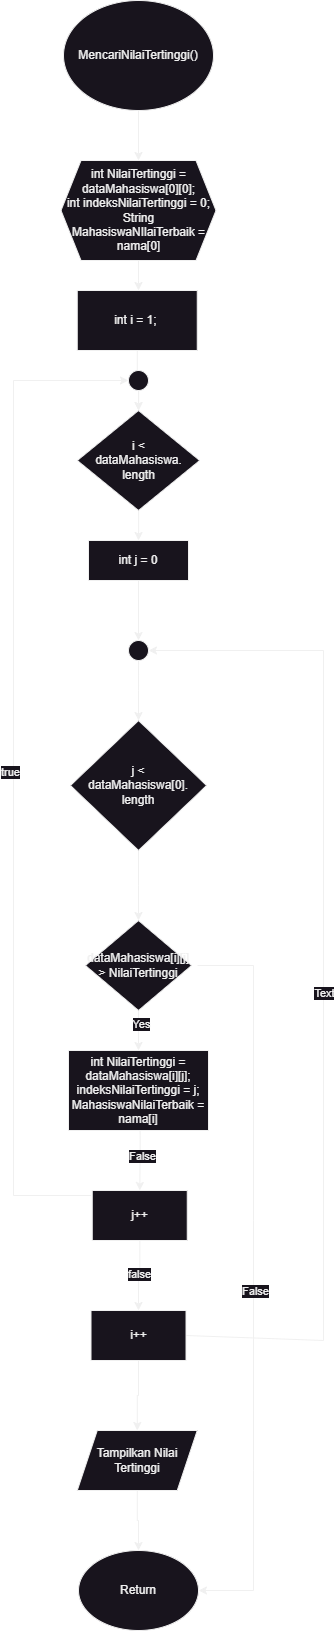

The diagram above was exported from draw.io. Its source (the exported page's mxGraphModel, read from the mxfile embedded in the PNG):
<mxGraphModel dx="472" dy="861" grid="1" gridSize="10" guides="1" tooltips="1" connect="1" arrows="1" fold="1" page="1" pageScale="1" pageWidth="850" pageHeight="1100" math="0" shadow="0">
  <root>
    <mxCell id="0" />
    <mxCell id="1" parent="0" />
    <mxCell id="iFc5gwqKBf42_tpnMc4f-3" style="edgeStyle=orthogonalEdgeStyle;rounded=0;orthogonalLoop=1;jettySize=auto;html=1;" parent="1" source="iFc5gwqKBf42_tpnMc4f-1" target="iFc5gwqKBf42_tpnMc4f-2" edge="1">
      <mxGeometry relative="1" as="geometry" />
    </mxCell>
    <mxCell id="iFc5gwqKBf42_tpnMc4f-1" value="MencariNilaiTertinggi()" style="ellipse;whiteSpace=wrap;html=1;" parent="1" vertex="1">
      <mxGeometry x="330" y="180" width="150" height="110" as="geometry" />
    </mxCell>
    <mxCell id="iFc5gwqKBf42_tpnMc4f-21" value="" style="edgeStyle=orthogonalEdgeStyle;rounded=0;orthogonalLoop=1;jettySize=auto;html=1;" parent="1" source="iFc5gwqKBf42_tpnMc4f-2" edge="1">
      <mxGeometry relative="1" as="geometry">
        <mxPoint x="405" y="470" as="targetPoint" />
      </mxGeometry>
    </mxCell>
    <mxCell id="iFc5gwqKBf42_tpnMc4f-2" value="int NilaiTertinggi = dataMahasiswa[0][0];&lt;br&gt;int indeksNilaiTertinggi = 0;&lt;br&gt;String MahasiswaNIlaiTerbaik = nama[0]" style="shape=hexagon;perimeter=hexagonPerimeter2;whiteSpace=wrap;html=1;fixedSize=1;" parent="1" vertex="1">
      <mxGeometry x="327.5" y="340" width="155" height="100" as="geometry" />
    </mxCell>
    <mxCell id="iFc5gwqKBf42_tpnMc4f-53" value="" style="edgeStyle=orthogonalEdgeStyle;rounded=0;orthogonalLoop=1;jettySize=auto;html=1;" parent="1" source="iFc5gwqKBf42_tpnMc4f-18" edge="1">
      <mxGeometry relative="1" as="geometry">
        <mxPoint x="405" y="1100" as="targetPoint" />
      </mxGeometry>
    </mxCell>
    <mxCell id="iFc5gwqKBf42_tpnMc4f-18" value="j &amp;lt; &lt;br&gt;dataMahasiswa[0].&lt;br&gt;length" style="rhombus;whiteSpace=wrap;html=1;" parent="1" vertex="1">
      <mxGeometry x="336.89" y="900" width="136.25" height="130" as="geometry" />
    </mxCell>
    <mxCell id="iFc5gwqKBf42_tpnMc4f-41" value="" style="edgeStyle=orthogonalEdgeStyle;rounded=0;orthogonalLoop=1;jettySize=auto;html=1;" parent="1" source="iFc5gwqKBf42_tpnMc4f-40" target="iFc5gwqKBf42_tpnMc4f-33" edge="1">
      <mxGeometry relative="1" as="geometry" />
    </mxCell>
    <mxCell id="iFc5gwqKBf42_tpnMc4f-43" value="" style="edgeStyle=orthogonalEdgeStyle;rounded=0;orthogonalLoop=1;jettySize=auto;html=1;" parent="1" source="iFc5gwqKBf42_tpnMc4f-30" target="iFc5gwqKBf42_tpnMc4f-33" edge="1">
      <mxGeometry relative="1" as="geometry" />
    </mxCell>
    <mxCell id="iFc5gwqKBf42_tpnMc4f-30" value="int i = 1;&amp;nbsp;" style="whiteSpace=wrap;html=1;" parent="1" vertex="1">
      <mxGeometry x="343.75" y="470" width="120" height="60" as="geometry" />
    </mxCell>
    <mxCell id="iFc5gwqKBf42_tpnMc4f-32" value="" style="edgeStyle=orthogonalEdgeStyle;rounded=0;orthogonalLoop=1;jettySize=auto;html=1;" parent="1" source="iFc5gwqKBf42_tpnMc4f-33" edge="1">
      <mxGeometry relative="1" as="geometry">
        <mxPoint x="405" y="720" as="targetPoint" />
      </mxGeometry>
    </mxCell>
    <mxCell id="iFc5gwqKBf42_tpnMc4f-33" value="i &amp;lt; &lt;br&gt;dataMahasiswa.&lt;br&gt;length" style="rhombus;whiteSpace=wrap;html=1;" parent="1" vertex="1">
      <mxGeometry x="343.75" y="590" width="122.5" height="100" as="geometry" />
    </mxCell>
    <mxCell id="iFc5gwqKBf42_tpnMc4f-40" value="" style="ellipse;whiteSpace=wrap;html=1;aspect=fixed;" parent="1" vertex="1">
      <mxGeometry x="395" y="550" width="20" height="20" as="geometry" />
    </mxCell>
    <mxCell id="iFc5gwqKBf42_tpnMc4f-49" value="" style="edgeStyle=orthogonalEdgeStyle;rounded=0;orthogonalLoop=1;jettySize=auto;html=1;" parent="1" source="iFc5gwqKBf42_tpnMc4f-44" target="iFc5gwqKBf42_tpnMc4f-45" edge="1">
      <mxGeometry relative="1" as="geometry" />
    </mxCell>
    <mxCell id="iFc5gwqKBf42_tpnMc4f-44" value="int j = 0" style="rounded=0;whiteSpace=wrap;html=1;" parent="1" vertex="1">
      <mxGeometry x="355" y="720" width="100" height="40" as="geometry" />
    </mxCell>
    <mxCell id="iFc5gwqKBf42_tpnMc4f-51" value="" style="edgeStyle=orthogonalEdgeStyle;rounded=0;orthogonalLoop=1;jettySize=auto;html=1;" parent="1" source="iFc5gwqKBf42_tpnMc4f-45" target="iFc5gwqKBf42_tpnMc4f-18" edge="1">
      <mxGeometry relative="1" as="geometry" />
    </mxCell>
    <mxCell id="iFc5gwqKBf42_tpnMc4f-45" value="" style="ellipse;whiteSpace=wrap;html=1;aspect=fixed;" parent="1" vertex="1">
      <mxGeometry x="395.01" y="820" width="20" height="20" as="geometry" />
    </mxCell>
    <mxCell id="iFc5gwqKBf42_tpnMc4f-61" value="" style="endArrow=classic;html=1;rounded=0;exitX=0;exitY=0.5;exitDx=0;exitDy=0;entryX=0;entryY=0.5;entryDx=0;entryDy=0;" parent="1" target="iFc5gwqKBf42_tpnMc4f-40" edge="1">
      <mxGeometry width="50" height="50" relative="1" as="geometry">
        <mxPoint x="357.5" y="1375" as="sourcePoint" />
        <mxPoint x="260" y="1000" as="targetPoint" />
        <Array as="points">
          <mxPoint x="280" y="1375" />
          <mxPoint x="280" y="560" />
        </Array>
      </mxGeometry>
    </mxCell>
    <mxCell id="iFc5gwqKBf42_tpnMc4f-62" value="true" style="edgeLabel;html=1;align=center;verticalAlign=middle;resizable=0;points=[];" parent="iFc5gwqKBf42_tpnMc4f-61" vertex="1" connectable="0">
      <mxGeometry x="-0.0061" y="4" relative="1" as="geometry">
        <mxPoint as="offset" />
      </mxGeometry>
    </mxCell>
    <mxCell id="iFc5gwqKBf42_tpnMc4f-68" value="" style="edgeStyle=orthogonalEdgeStyle;rounded=0;orthogonalLoop=1;jettySize=auto;html=1;" parent="1" source="iFc5gwqKBf42_tpnMc4f-70" target="iFc5gwqKBf42_tpnMc4f-72" edge="1">
      <mxGeometry relative="1" as="geometry" />
    </mxCell>
    <mxCell id="iFc5gwqKBf42_tpnMc4f-69" value="false" style="edgeLabel;html=1;align=center;verticalAlign=middle;resizable=0;points=[];" parent="iFc5gwqKBf42_tpnMc4f-68" vertex="1" connectable="0">
      <mxGeometry x="-0.0667" y="-1" relative="1" as="geometry">
        <mxPoint as="offset" />
      </mxGeometry>
    </mxCell>
    <mxCell id="iFc5gwqKBf42_tpnMc4f-70" value="j++" style="rounded=0;whiteSpace=wrap;html=1;" parent="1" vertex="1">
      <mxGeometry x="358.75" y="1370" width="95" height="50" as="geometry" />
    </mxCell>
    <mxCell id="ckjXV1rgM-XMXxxyJHvQ-2" value="" style="edgeStyle=orthogonalEdgeStyle;rounded=0;orthogonalLoop=1;jettySize=auto;html=1;" edge="1" parent="1" source="iFc5gwqKBf42_tpnMc4f-72" target="ckjXV1rgM-XMXxxyJHvQ-1">
      <mxGeometry relative="1" as="geometry" />
    </mxCell>
    <mxCell id="iFc5gwqKBf42_tpnMc4f-72" value="i++" style="rounded=0;whiteSpace=wrap;html=1;" parent="1" vertex="1">
      <mxGeometry x="357.51" y="1490" width="95" height="50" as="geometry" />
    </mxCell>
    <mxCell id="iFc5gwqKBf42_tpnMc4f-73" value="Return" style="ellipse;whiteSpace=wrap;html=1;" parent="1" vertex="1">
      <mxGeometry x="345.01" y="1730" width="120" height="80" as="geometry" />
    </mxCell>
    <mxCell id="iFc5gwqKBf42_tpnMc4f-81" value="" style="edgeStyle=orthogonalEdgeStyle;rounded=0;orthogonalLoop=1;jettySize=auto;html=1;" parent="1" target="iFc5gwqKBf42_tpnMc4f-70" edge="1">
      <mxGeometry relative="1" as="geometry">
        <mxPoint x="406.2258064516129" y="1269.9752713472485" as="sourcePoint" />
      </mxGeometry>
    </mxCell>
    <mxCell id="iFc5gwqKBf42_tpnMc4f-87" value="False" style="edgeLabel;html=1;align=center;verticalAlign=middle;resizable=0;points=[];" parent="iFc5gwqKBf42_tpnMc4f-81" vertex="1" connectable="0">
      <mxGeometry x="0.3093" y="2" relative="1" as="geometry">
        <mxPoint as="offset" />
      </mxGeometry>
    </mxCell>
    <mxCell id="iFc5gwqKBf42_tpnMc4f-85" value="" style="edgeStyle=orthogonalEdgeStyle;rounded=0;orthogonalLoop=1;jettySize=auto;html=1;" parent="1" source="iFc5gwqKBf42_tpnMc4f-83" target="iFc5gwqKBf42_tpnMc4f-84" edge="1">
      <mxGeometry relative="1" as="geometry" />
    </mxCell>
    <mxCell id="iFc5gwqKBf42_tpnMc4f-86" value="Yes" style="edgeLabel;html=1;align=center;verticalAlign=middle;resizable=0;points=[];" parent="iFc5gwqKBf42_tpnMc4f-85" vertex="1" connectable="0">
      <mxGeometry x="-0.2818" y="2" relative="1" as="geometry">
        <mxPoint as="offset" />
      </mxGeometry>
    </mxCell>
    <mxCell id="iFc5gwqKBf42_tpnMc4f-83" value="dataMahasiswa[i][j] &amp;gt; NilaiTertinggi" style="rhombus;whiteSpace=wrap;html=1;" parent="1" vertex="1">
      <mxGeometry x="351.88" y="1100" width="106.25" height="90" as="geometry" />
    </mxCell>
    <mxCell id="iFc5gwqKBf42_tpnMc4f-84" value="int NilaiTertinggi = dataMahasiswa[i][j];&lt;br&gt;indeksNilaiTertinggi = j;&lt;br&gt;MahasiswaNilaiTerbaik = nama[i]" style="rounded=0;whiteSpace=wrap;html=1;" parent="1" vertex="1">
      <mxGeometry x="335" y="1230" width="140" height="80" as="geometry" />
    </mxCell>
    <mxCell id="iFc5gwqKBf42_tpnMc4f-88" value="" style="endArrow=classic;html=1;rounded=0;exitX=1.056;exitY=0.5;exitDx=0;exitDy=0;exitPerimeter=0;entryX=1;entryY=0.5;entryDx=0;entryDy=0;" parent="1" source="iFc5gwqKBf42_tpnMc4f-83" target="iFc5gwqKBf42_tpnMc4f-73" edge="1">
      <mxGeometry width="50" height="50" relative="1" as="geometry">
        <mxPoint x="480" y="1430" as="sourcePoint" />
        <mxPoint x="530" y="1380" as="targetPoint" />
        <Array as="points">
          <mxPoint x="520" y="1145" />
          <mxPoint x="520" y="1400" />
          <mxPoint x="520" y="1650" />
          <mxPoint x="520" y="1770" />
        </Array>
      </mxGeometry>
    </mxCell>
    <mxCell id="iFc5gwqKBf42_tpnMc4f-89" value="False" style="edgeLabel;html=1;align=center;verticalAlign=middle;resizable=0;points=[];" parent="iFc5gwqKBf42_tpnMc4f-88" vertex="1" connectable="0">
      <mxGeometry x="0.0363" y="1" relative="1" as="geometry">
        <mxPoint as="offset" />
      </mxGeometry>
    </mxCell>
    <mxCell id="iFc5gwqKBf42_tpnMc4f-90" value="" style="endArrow=classic;html=1;rounded=0;exitX=1;exitY=0.5;exitDx=0;exitDy=0;entryX=1;entryY=0.5;entryDx=0;entryDy=0;" parent="1" source="iFc5gwqKBf42_tpnMc4f-72" target="iFc5gwqKBf42_tpnMc4f-45" edge="1">
      <mxGeometry width="50" height="50" relative="1" as="geometry">
        <mxPoint x="500" y="1230" as="sourcePoint" />
        <mxPoint x="590" y="840" as="targetPoint" />
        <Array as="points">
          <mxPoint x="590" y="1520" />
          <mxPoint x="590" y="830" />
        </Array>
      </mxGeometry>
    </mxCell>
    <mxCell id="iFc5gwqKBf42_tpnMc4f-91" value="Text" style="edgeLabel;html=1;align=center;verticalAlign=middle;resizable=0;points=[];" parent="iFc5gwqKBf42_tpnMc4f-90" vertex="1" connectable="0">
      <mxGeometry x="-0.0332" relative="1" as="geometry">
        <mxPoint as="offset" />
      </mxGeometry>
    </mxCell>
    <mxCell id="ckjXV1rgM-XMXxxyJHvQ-3" value="" style="edgeStyle=orthogonalEdgeStyle;rounded=0;orthogonalLoop=1;jettySize=auto;html=1;" edge="1" parent="1" source="ckjXV1rgM-XMXxxyJHvQ-1" target="iFc5gwqKBf42_tpnMc4f-73">
      <mxGeometry relative="1" as="geometry" />
    </mxCell>
    <mxCell id="ckjXV1rgM-XMXxxyJHvQ-1" value="Tampilkan Nilai Tertinggi" style="shape=parallelogram;perimeter=parallelogramPerimeter;whiteSpace=wrap;html=1;fixedSize=1;" vertex="1" parent="1">
      <mxGeometry x="343.75" y="1610" width="120" height="60" as="geometry" />
    </mxCell>
  </root>
</mxGraphModel>